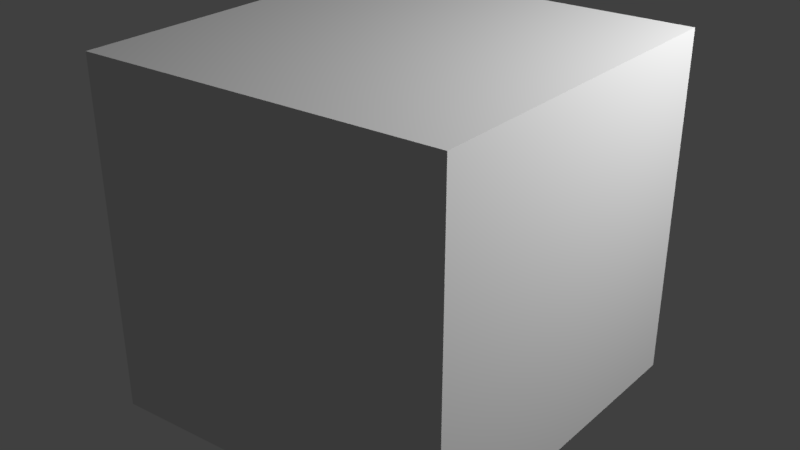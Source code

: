 # Source: box.blend  (saved by Blender 2.79.0; exported with 4.5.12 LTS)
import bpy
from mathutils import Matrix  # noqa: F401  (used for matrix-valued properties, if any)

bpy.ops.wm.read_factory_settings(use_empty=True)
scene = bpy.context.scene
scene.name = 'Scene'

# ---- collections
col_collection_1 = bpy.data.collections.new('Collection 1'); scene.collection.children.link(col_collection_1)

# ---- materials (node trees are filled in below, after node groups)
mat_material_002 = bpy.data.materials.new('Material_002')
mat_material_002.alpha_threshold = 0.0
mat_material_002.use_transparent_shadow = False
mat_material_002.preview_render_type = 'CUBE'
mat_material_002.specular_color = (0.5, 0.5, 0.5)
mat_material_002.roughness = 0.5

# ---- material node trees

# ---- world
world_world = bpy.data.worlds.new('World'); scene.world = world_world
world_world.color = (0.05088, 0.05088, 0.05088)
world_world.use_sun_shadow = False
world_world.sun_shadow_jitter_overblur = 0.0
world_world.cycles.sampling_method = 'MANUAL'

# ---- lights
light_lamp_001 = bpy.data.lights.new('Lamp.001', 'POINT')
light_lamp_001.transmission_factor = 0.0
light_lamp_001.cutoff_distance = 30.0
light_lamp_001.energy = 100.0
light_lamp_001.shadow_buffer_clip_start = 1.001
light_lamp_001.shadow_soft_size = 0.1
light_lamp_001.shadow_maximum_resolution = 0.006
light_lamp_001.use_absolute_resolution = True
light_lamp = bpy.data.lights.new('Lamp', 'POINT')
light_lamp.transmission_factor = 0.0
light_lamp.cutoff_distance = 30.0
light_lamp.energy = 415.0
light_lamp.shadow_buffer_clip_start = 1.001
light_lamp.shadow_soft_size = 0.1
light_lamp.shadow_maximum_resolution = 0.006
light_lamp.use_absolute_resolution = True

# ---- meshes
me_cube_001 = bpy.data.meshes.new('Cube.001')
me_cube_001.from_pydata([(-1.0, -1.0, -1.0), (-1.0, -1.0, 1.0), (-1.0, 1.0, -1.0), (-1.0, 1.0, 1.0), (0.9969, -0.8483, -1.002), (0.9969, -0.8483, 0.998), (0.9969, 1.152, -1.002), (0.9969, 1.152, 0.998)], [], [(1, 2, 0), (3, 6, 2), (7, 4, 6), (5, 0, 4), (6, 0, 2), (3, 5, 7), (1, 3, 2), (3, 7, 6), (7, 5, 4), (5, 1, 0), (6, 4, 0), (3, 1, 5)])
_uv = me_cube_001.uv_layers.new(name='UVMap')
_uv.uv.foreach_set('vector', [0.0, 0.0, -0.003906, 1.004, 1.0, 1.0, 0.9922, 0.9922, 0.009766, 0.0, 1.0, 0.007812, 0.9922, 0.9961, 0.009766, 0.009766, 0.9961, 0.007812, 0.0, 0.0, 1.0, 0.0, 1.0, 1.0, 0.0, 0.0, 1.0, 0.0, 1.0, 1.0, 0.0, 0.0, 0.007812, 1.004, 1.0, 1.0, 0.0, 0.0, 1.0, 0.0, 1.0, 1.0, 0.9922, 0.9922, 0.003906, 0.9922, 0.009766, 0.0, 0.9922, 0.9961, 0.007812, 1.0, 0.009766, 0.009766, 0.0, 0.0, 1.0, 0.0, 1.0, 1.0, 0.0, 0.0, 0.007812, 1.004, 1.0, 1.0, 0.0, 0.0, 1.0, 0.0, 1.0, 1.0])
_ca = me_cube_001.color_attributes.new('Col', 'BYTE_COLOR', 'CORNER')
_ca.data.foreach_set('color', [1.0, 1.0, 1.0, 1.0, 1.0, 1.0, 1.0, 1.0, 1.0, 1.0, 1.0, 1.0, 1.0, 1.0, 1.0, 1.0, 1.0, 1.0, 1.0, 1.0, 1.0, 1.0, 1.0, 1.0, 0.02843, 0.02217, 1.0, 1.0, 1.0, 0.9301, 0.002125, 1.0, 1.0, 0.007499, 0.8714, 1.0, 0.005182, 1.0, 0.7084, 1.0, 1.0, 0.2874, 0.0, 1.0, 1.0, 0.9301, 0.002125, 1.0, 1.0, 1.0, 1.0, 1.0, 1.0, 1.0, 1.0, 1.0, 1.0, 1.0, 1.0, 1.0, 1.0, 0.006512, 0.0009106, 1.0, 0.005182, 1.0, 0.7084, 1.0, 0.02843, 0.02217, 1.0, 1.0, 1.0, 1.0, 1.0, 1.0, 1.0, 1.0, 1.0, 1.0, 1.0, 1.0, 1.0, 1.0, 1.0, 1.0, 1.0, 1.0, 1.0, 1.0, 1.0, 1.0, 1.0, 1.0, 1.0, 1.0, 0.02843, 0.02217, 1.0, 1.0, 0.005182, 1.0, 0.7084, 1.0, 1.0, 0.9301, 0.002125, 1.0, 0.005182, 1.0, 0.7084, 1.0, 0.02519, 1.0, 0.0006071, 1.0, 1.0, 0.2874, 0.0, 1.0, 1.0, 1.0, 1.0, 1.0, 1.0, 0.9301, 0.002125, 1.0, 1.0, 1.0, 1.0, 1.0, 1.0, 0.006512, 0.0009106, 1.0, 0.02519, 1.0, 0.0006071, 1.0, 0.005182, 1.0, 0.7084, 1.0])
me_cube_001.materials.append(mat_material_002)
me_cube_001.use_remesh_preserve_volume = False
me_cube_001.use_remesh_preserve_attributes = False
me_cube_001.use_mirror_vertex_groups = False
me_cube_001.update()

# ---- objects
ob_cube = bpy.data.objects.new('Cube', me_cube_001)
ob_lamp_001 = bpy.data.objects.new('Lamp.001', light_lamp_001)
ob_lamp = bpy.data.objects.new('Lamp', light_lamp)

# ---- transforms, parenting, visibility, modifiers, constraints
ob_cube.location = (1.0, -0.4514, 0.5092)
ob_cube.lineart.crease_threshold = 0.0
ob_lamp_001.location = (4.076, 1.005, 5.904)
ob_lamp_001.rotation_euler = (0.6503, 0.05522, 1.866)
ob_lamp_001.lineart.crease_threshold = 0.0
ob_lamp.location = (4.076, 1.005, 3.225)
ob_lamp.rotation_euler = (0.6503, 0.05522, 1.866)
ob_lamp.lock_rotations_4d = False
ob_lamp.empty_display_type = 'ARROWS'
ob_lamp.color = (0.0, 0.0, 0.0, 0.0)
ob_lamp.lineart.crease_threshold = 0.0

# ---- collection membership
col_collection_1.objects.link(ob_cube)
col_collection_1.objects.link(ob_lamp_001)
col_collection_1.objects.link(ob_lamp)

# ---- scene / render settings (as saved in the file)
scene.frame_start = 0; scene.frame_end = 20; scene.frame_set(20)
scene.render.engine = 'BLENDER_EEVEE_NEXT'
scene.render.resolution_percentage = 50
scene.render.dither_intensity = 0.0
scene.cycles.use_denoising = False
scene.cycles.samples = 128
scene.cycles.sampling_pattern = 'TABULATED_SOBOL'
scene.cycles.use_adaptive_sampling = False
scene.cycles.use_light_tree = False
scene.cycles.blur_glossy = 0.0
scene.cycles.sample_clamp_indirect = 0.0
scene.view_settings.view_transform = 'Standard'
bpy.context.view_layer.update()

# ---- added for rendering (the .blend has no active camera): camera
cam_auto = bpy.data.cameras.new('AutoCamera')
cam_auto.lens = 50.0
cam_auto.sensor_width = 36.0
cam_auto.clip_end = 1000.0
ob_auto_camera = bpy.data.objects.new('AutoCamera', cam_auto)
scene.collection.objects.link(ob_auto_camera)
ob_auto_camera.location = (4.28607, -4.3206, 3.1382)
ob_auto_camera.rotation_euler = (1.09748, -7.21219e-08, 0.694738)
scene.camera = ob_auto_camera
bpy.context.view_layer.update()
